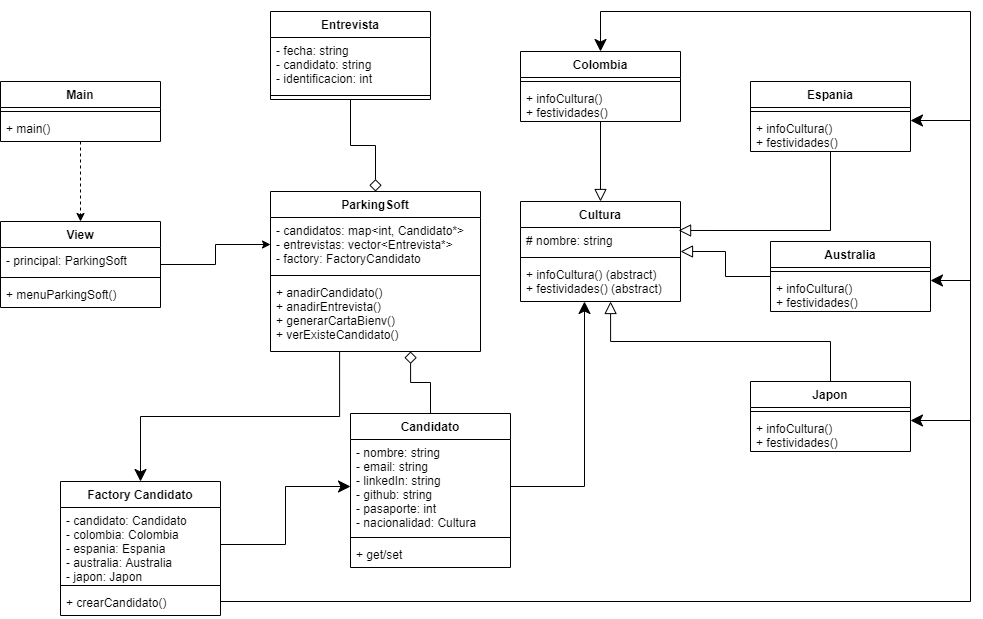

The diagram above was exported from draw.io. Its source (the exported page's mxGraphModel, read from the mxfile embedded in the PNG):
<mxGraphModel dx="1291" dy="577" grid="1" gridSize="10" guides="1" tooltips="1" connect="1" arrows="1" fold="1" page="1" pageScale="1" pageWidth="827" pageHeight="1169" math="0" shadow="0">
  <root>
    <mxCell id="0" />
    <mxCell id="1" parent="0" />
    <mxCell id="GcXybToYePiueaePvz4h-25" style="edgeStyle=orthogonalEdgeStyle;rounded=0;orthogonalLoop=1;jettySize=auto;html=1;startArrow=none;startFill=0;endArrow=classic;endFill=1;dashed=1;" parent="1" source="GcXybToYePiueaePvz4h-1" target="GcXybToYePiueaePvz4h-5" edge="1">
      <mxGeometry relative="1" as="geometry" />
    </mxCell>
    <mxCell id="GcXybToYePiueaePvz4h-1" value="Main" style="swimlane;fontStyle=1;align=center;verticalAlign=top;childLayout=stackLayout;horizontal=1;startSize=26;horizontalStack=0;resizeParent=1;resizeParentMax=0;resizeLast=0;collapsible=1;marginBottom=0;" parent="1" vertex="1">
      <mxGeometry x="10" y="310" width="160" height="60" as="geometry" />
    </mxCell>
    <mxCell id="GcXybToYePiueaePvz4h-3" value="" style="line;strokeWidth=1;fillColor=none;align=left;verticalAlign=middle;spacingTop=-1;spacingLeft=3;spacingRight=3;rotatable=0;labelPosition=right;points=[];portConstraint=eastwest;" parent="GcXybToYePiueaePvz4h-1" vertex="1">
      <mxGeometry y="26" width="160" height="8" as="geometry" />
    </mxCell>
    <mxCell id="GcXybToYePiueaePvz4h-4" value="+ main()" style="text;strokeColor=none;fillColor=none;align=left;verticalAlign=top;spacingLeft=4;spacingRight=4;overflow=hidden;rotatable=0;points=[[0,0.5],[1,0.5]];portConstraint=eastwest;" parent="GcXybToYePiueaePvz4h-1" vertex="1">
      <mxGeometry y="34" width="160" height="26" as="geometry" />
    </mxCell>
    <mxCell id="GcXybToYePiueaePvz4h-28" style="edgeStyle=orthogonalEdgeStyle;rounded=0;orthogonalLoop=1;jettySize=auto;html=1;entryX=0;entryY=0.5;entryDx=0;entryDy=0;" parent="1" source="GcXybToYePiueaePvz4h-5" target="GcXybToYePiueaePvz4h-10" edge="1">
      <mxGeometry relative="1" as="geometry" />
    </mxCell>
    <mxCell id="GcXybToYePiueaePvz4h-5" value="View" style="swimlane;fontStyle=1;align=center;verticalAlign=top;childLayout=stackLayout;horizontal=1;startSize=26;horizontalStack=0;resizeParent=1;resizeParentMax=0;resizeLast=0;collapsible=1;marginBottom=0;" parent="1" vertex="1">
      <mxGeometry x="10" y="450" width="160" height="86" as="geometry" />
    </mxCell>
    <mxCell id="GcXybToYePiueaePvz4h-6" value="- principal: ParkingSoft" style="text;strokeColor=none;fillColor=none;align=left;verticalAlign=top;spacingLeft=4;spacingRight=4;overflow=hidden;rotatable=0;points=[[0,0.5],[1,0.5]];portConstraint=eastwest;" parent="GcXybToYePiueaePvz4h-5" vertex="1">
      <mxGeometry y="26" width="160" height="26" as="geometry" />
    </mxCell>
    <mxCell id="GcXybToYePiueaePvz4h-7" value="" style="line;strokeWidth=1;fillColor=none;align=left;verticalAlign=middle;spacingTop=-1;spacingLeft=3;spacingRight=3;rotatable=0;labelPosition=right;points=[];portConstraint=eastwest;" parent="GcXybToYePiueaePvz4h-5" vertex="1">
      <mxGeometry y="52" width="160" height="8" as="geometry" />
    </mxCell>
    <mxCell id="GcXybToYePiueaePvz4h-8" value="+ menuParkingSoft()" style="text;strokeColor=none;fillColor=none;align=left;verticalAlign=top;spacingLeft=4;spacingRight=4;overflow=hidden;rotatable=0;points=[[0,0.5],[1,0.5]];portConstraint=eastwest;" parent="GcXybToYePiueaePvz4h-5" vertex="1">
      <mxGeometry y="60" width="160" height="26" as="geometry" />
    </mxCell>
    <mxCell id="GcXybToYePiueaePvz4h-60" style="edgeStyle=orthogonalEdgeStyle;rounded=0;orthogonalLoop=1;jettySize=auto;html=1;entryX=0.5;entryY=0;entryDx=0;entryDy=0;startArrow=none;startFill=0;endArrow=classic;endFill=1;startSize=10;endSize=10;strokeWidth=1;exitX=0.329;exitY=1;exitDx=0;exitDy=0;exitPerimeter=0;" parent="1" source="GcXybToYePiueaePvz4h-12" target="GcXybToYePiueaePvz4h-51" edge="1">
      <mxGeometry relative="1" as="geometry" />
    </mxCell>
    <mxCell id="GcXybToYePiueaePvz4h-9" value="ParkingSoft" style="swimlane;fontStyle=1;align=center;verticalAlign=top;childLayout=stackLayout;horizontal=1;startSize=26;horizontalStack=0;resizeParent=1;resizeParentMax=0;resizeLast=0;collapsible=1;marginBottom=0;" parent="1" vertex="1">
      <mxGeometry x="280" y="420" width="210" height="160" as="geometry" />
    </mxCell>
    <mxCell id="GcXybToYePiueaePvz4h-10" value="- candidatos: map&lt;int, Candidato*&gt;&#10;- entrevistas: vector&lt;Entrevista*&gt;&#10;- factory: FactoryCandidato" style="text;strokeColor=none;fillColor=none;align=left;verticalAlign=top;spacingLeft=4;spacingRight=4;overflow=hidden;rotatable=0;points=[[0,0.5],[1,0.5]];portConstraint=eastwest;" parent="GcXybToYePiueaePvz4h-9" vertex="1">
      <mxGeometry y="26" width="210" height="54" as="geometry" />
    </mxCell>
    <mxCell id="GcXybToYePiueaePvz4h-11" value="" style="line;strokeWidth=1;fillColor=none;align=left;verticalAlign=middle;spacingTop=-1;spacingLeft=3;spacingRight=3;rotatable=0;labelPosition=right;points=[];portConstraint=eastwest;" parent="GcXybToYePiueaePvz4h-9" vertex="1">
      <mxGeometry y="80" width="210" height="8" as="geometry" />
    </mxCell>
    <mxCell id="GcXybToYePiueaePvz4h-12" value="+ anadirCandidato()&#10;+ anadirEntrevista()&#10;+ generarCartaBienv()&#10;+ verExisteCandidato()" style="text;strokeColor=none;fillColor=none;align=left;verticalAlign=top;spacingLeft=4;spacingRight=4;overflow=hidden;rotatable=0;points=[[0,0.5],[1,0.5]];portConstraint=eastwest;" parent="GcXybToYePiueaePvz4h-9" vertex="1">
      <mxGeometry y="88" width="210" height="72" as="geometry" />
    </mxCell>
    <mxCell id="z3eriEEpQVYnulgnHIyR-3" style="edgeStyle=orthogonalEdgeStyle;rounded=0;orthogonalLoop=1;jettySize=auto;html=1;entryX=0.667;entryY=1;entryDx=0;entryDy=0;entryPerimeter=0;endArrow=diamond;endFill=0;endSize=10;" parent="1" source="GcXybToYePiueaePvz4h-17" target="GcXybToYePiueaePvz4h-12" edge="1">
      <mxGeometry relative="1" as="geometry" />
    </mxCell>
    <mxCell id="GcXybToYePiueaePvz4h-17" value="Candidato" style="swimlane;fontStyle=1;align=center;verticalAlign=top;childLayout=stackLayout;horizontal=1;startSize=26;horizontalStack=0;resizeParent=1;resizeParentMax=0;resizeLast=0;collapsible=1;marginBottom=0;" parent="1" vertex="1">
      <mxGeometry x="360" y="642" width="160" height="154" as="geometry" />
    </mxCell>
    <mxCell id="GcXybToYePiueaePvz4h-18" value="- nombre: string&#10;- email: string&#10;- linkedIn: string&#10;- github: string&#10;- pasaporte: int&#10;- nacionalidad: Cultura" style="text;strokeColor=none;fillColor=none;align=left;verticalAlign=top;spacingLeft=4;spacingRight=4;overflow=hidden;rotatable=0;points=[[0,0.5],[1,0.5]];portConstraint=eastwest;" parent="GcXybToYePiueaePvz4h-17" vertex="1">
      <mxGeometry y="26" width="160" height="94" as="geometry" />
    </mxCell>
    <mxCell id="GcXybToYePiueaePvz4h-19" value="" style="line;strokeWidth=1;fillColor=none;align=left;verticalAlign=middle;spacingTop=-1;spacingLeft=3;spacingRight=3;rotatable=0;labelPosition=right;points=[];portConstraint=eastwest;" parent="GcXybToYePiueaePvz4h-17" vertex="1">
      <mxGeometry y="120" width="160" height="8" as="geometry" />
    </mxCell>
    <mxCell id="GcXybToYePiueaePvz4h-20" value="+ get/set" style="text;strokeColor=none;fillColor=none;align=left;verticalAlign=top;spacingLeft=4;spacingRight=4;overflow=hidden;rotatable=0;points=[[0,0.5],[1,0.5]];portConstraint=eastwest;" parent="GcXybToYePiueaePvz4h-17" vertex="1">
      <mxGeometry y="128" width="160" height="26" as="geometry" />
    </mxCell>
    <mxCell id="wOXETrwW9vhUmdwI2FYk-9" style="edgeStyle=orthogonalEdgeStyle;rounded=0;orthogonalLoop=1;jettySize=auto;html=1;entryX=0.988;entryY=0.115;entryDx=0;entryDy=0;entryPerimeter=0;endArrow=block;endFill=0;endSize=10;" edge="1" parent="1" source="GcXybToYePiueaePvz4h-34" target="wOXETrwW9vhUmdwI2FYk-3">
      <mxGeometry relative="1" as="geometry" />
    </mxCell>
    <mxCell id="GcXybToYePiueaePvz4h-34" value="Espania" style="swimlane;fontStyle=1;align=center;verticalAlign=top;childLayout=stackLayout;horizontal=1;startSize=26;horizontalStack=0;resizeParent=1;resizeParentMax=0;resizeLast=0;collapsible=1;marginBottom=0;" parent="1" vertex="1">
      <mxGeometry x="760" y="310" width="160" height="70" as="geometry" />
    </mxCell>
    <mxCell id="GcXybToYePiueaePvz4h-36" value="" style="line;strokeWidth=1;fillColor=none;align=left;verticalAlign=middle;spacingTop=-1;spacingLeft=3;spacingRight=3;rotatable=0;labelPosition=right;points=[];portConstraint=eastwest;" parent="GcXybToYePiueaePvz4h-34" vertex="1">
      <mxGeometry y="26" width="160" height="8" as="geometry" />
    </mxCell>
    <mxCell id="GcXybToYePiueaePvz4h-37" value="+ infoCultura()&#10;+ festividades()" style="text;strokeColor=none;fillColor=none;align=left;verticalAlign=top;spacingLeft=4;spacingRight=4;overflow=hidden;rotatable=0;points=[[0,0.5],[1,0.5]];portConstraint=eastwest;" parent="GcXybToYePiueaePvz4h-34" vertex="1">
      <mxGeometry y="34" width="160" height="36" as="geometry" />
    </mxCell>
    <mxCell id="wOXETrwW9vhUmdwI2FYk-10" style="edgeStyle=orthogonalEdgeStyle;rounded=0;orthogonalLoop=1;jettySize=auto;html=1;entryX=1;entryY=0.923;entryDx=0;entryDy=0;entryPerimeter=0;endArrow=block;endFill=0;endSize=10;" edge="1" parent="1" source="GcXybToYePiueaePvz4h-38" target="wOXETrwW9vhUmdwI2FYk-3">
      <mxGeometry relative="1" as="geometry" />
    </mxCell>
    <mxCell id="GcXybToYePiueaePvz4h-38" value="Australia" style="swimlane;fontStyle=1;align=center;verticalAlign=top;childLayout=stackLayout;horizontal=1;startSize=26;horizontalStack=0;resizeParent=1;resizeParentMax=0;resizeLast=0;collapsible=1;marginBottom=0;" parent="1" vertex="1">
      <mxGeometry x="780" y="470" width="160" height="70" as="geometry" />
    </mxCell>
    <mxCell id="GcXybToYePiueaePvz4h-40" value="" style="line;strokeWidth=1;fillColor=none;align=left;verticalAlign=middle;spacingTop=-1;spacingLeft=3;spacingRight=3;rotatable=0;labelPosition=right;points=[];portConstraint=eastwest;" parent="GcXybToYePiueaePvz4h-38" vertex="1">
      <mxGeometry y="26" width="160" height="8" as="geometry" />
    </mxCell>
    <mxCell id="GcXybToYePiueaePvz4h-41" value="+ infoCultura()&#10;+ festividades()" style="text;strokeColor=none;fillColor=none;align=left;verticalAlign=top;spacingLeft=4;spacingRight=4;overflow=hidden;rotatable=0;points=[[0,0.5],[1,0.5]];portConstraint=eastwest;" parent="GcXybToYePiueaePvz4h-38" vertex="1">
      <mxGeometry y="34" width="160" height="36" as="geometry" />
    </mxCell>
    <mxCell id="wOXETrwW9vhUmdwI2FYk-8" style="edgeStyle=orthogonalEdgeStyle;rounded=0;orthogonalLoop=1;jettySize=auto;html=1;entryX=0.563;entryY=1;entryDx=0;entryDy=0;entryPerimeter=0;endArrow=block;endFill=0;endSize=10;" edge="1" parent="1" source="GcXybToYePiueaePvz4h-42" target="wOXETrwW9vhUmdwI2FYk-5">
      <mxGeometry relative="1" as="geometry" />
    </mxCell>
    <mxCell id="GcXybToYePiueaePvz4h-42" value="Japon" style="swimlane;fontStyle=1;align=center;verticalAlign=top;childLayout=stackLayout;horizontal=1;startSize=26;horizontalStack=0;resizeParent=1;resizeParentMax=0;resizeLast=0;collapsible=1;marginBottom=0;" parent="1" vertex="1">
      <mxGeometry x="760" y="610" width="160" height="70" as="geometry" />
    </mxCell>
    <mxCell id="GcXybToYePiueaePvz4h-44" value="" style="line;strokeWidth=1;fillColor=none;align=left;verticalAlign=middle;spacingTop=-1;spacingLeft=3;spacingRight=3;rotatable=0;labelPosition=right;points=[];portConstraint=eastwest;" parent="GcXybToYePiueaePvz4h-42" vertex="1">
      <mxGeometry y="26" width="160" height="8" as="geometry" />
    </mxCell>
    <mxCell id="GcXybToYePiueaePvz4h-45" value="+ infoCultura()&#10;+ festividades()" style="text;strokeColor=none;fillColor=none;align=left;verticalAlign=top;spacingLeft=4;spacingRight=4;overflow=hidden;rotatable=0;points=[[0,0.5],[1,0.5]];portConstraint=eastwest;" parent="GcXybToYePiueaePvz4h-42" vertex="1">
      <mxGeometry y="34" width="160" height="36" as="geometry" />
    </mxCell>
    <mxCell id="GcXybToYePiueaePvz4h-59" style="edgeStyle=orthogonalEdgeStyle;rounded=0;orthogonalLoop=1;jettySize=auto;html=1;startArrow=none;startFill=0;endArrow=classic;endFill=1;startSize=10;endSize=10;strokeWidth=1;entryX=0.5;entryY=0;entryDx=0;entryDy=0;" parent="1" source="GcXybToYePiueaePvz4h-51" target="Nbc5mheeLxecCv0P8omB-1" edge="1">
      <mxGeometry relative="1" as="geometry">
        <Array as="points">
          <mxPoint x="150" y="830" />
          <mxPoint x="980" y="830" />
          <mxPoint x="980" y="240" />
          <mxPoint x="610" y="240" />
        </Array>
        <mxPoint x="600" y="240" as="targetPoint" />
      </mxGeometry>
    </mxCell>
    <mxCell id="GcXybToYePiueaePvz4h-51" value="Factory Candidato" style="swimlane;fontStyle=1;align=center;verticalAlign=top;childLayout=stackLayout;horizontal=1;startSize=26;horizontalStack=0;resizeParent=1;resizeParentMax=0;resizeLast=0;collapsible=1;marginBottom=0;" parent="1" vertex="1">
      <mxGeometry x="70" y="710" width="160" height="134" as="geometry" />
    </mxCell>
    <mxCell id="GcXybToYePiueaePvz4h-52" value="- candidato: Candidato&#10;- colombia: Colombia&#10;- espania: Espania&#10;- australia: Australia&#10;- japon: Japon" style="text;strokeColor=none;fillColor=none;align=left;verticalAlign=top;spacingLeft=4;spacingRight=4;overflow=hidden;rotatable=0;points=[[0,0.5],[1,0.5]];portConstraint=eastwest;" parent="GcXybToYePiueaePvz4h-51" vertex="1">
      <mxGeometry y="26" width="160" height="74" as="geometry" />
    </mxCell>
    <mxCell id="GcXybToYePiueaePvz4h-53" value="" style="line;strokeWidth=1;fillColor=none;align=left;verticalAlign=middle;spacingTop=-1;spacingLeft=3;spacingRight=3;rotatable=0;labelPosition=right;points=[];portConstraint=eastwest;" parent="GcXybToYePiueaePvz4h-51" vertex="1">
      <mxGeometry y="100" width="160" height="8" as="geometry" />
    </mxCell>
    <mxCell id="GcXybToYePiueaePvz4h-54" value="+ crearCandidato()" style="text;strokeColor=none;fillColor=none;align=left;verticalAlign=top;spacingLeft=4;spacingRight=4;overflow=hidden;rotatable=0;points=[[0,0.5],[1,0.5]];portConstraint=eastwest;" parent="GcXybToYePiueaePvz4h-51" vertex="1">
      <mxGeometry y="108" width="160" height="26" as="geometry" />
    </mxCell>
    <mxCell id="GcXybToYePiueaePvz4h-56" value="" style="edgeStyle=orthogonalEdgeStyle;rounded=0;orthogonalLoop=1;jettySize=auto;html=1;startArrow=none;startFill=0;endArrow=classic;endFill=1;startSize=10;endSize=10;strokeWidth=1;entryX=0;entryY=0.5;entryDx=0;entryDy=0;" parent="1" source="GcXybToYePiueaePvz4h-52" target="GcXybToYePiueaePvz4h-18" edge="1">
      <mxGeometry relative="1" as="geometry" />
    </mxCell>
    <mxCell id="Nbc5mheeLxecCv0P8omB-5" style="edgeStyle=orthogonalEdgeStyle;rounded=0;orthogonalLoop=1;jettySize=auto;html=1;endArrow=block;endFill=0;endSize=10;entryX=0.5;entryY=0;entryDx=0;entryDy=0;" parent="1" source="Nbc5mheeLxecCv0P8omB-1" target="wOXETrwW9vhUmdwI2FYk-2" edge="1">
      <mxGeometry relative="1" as="geometry">
        <mxPoint x="610" y="440" as="targetPoint" />
      </mxGeometry>
    </mxCell>
    <mxCell id="Nbc5mheeLxecCv0P8omB-1" value="Colombia" style="swimlane;fontStyle=1;align=center;verticalAlign=top;childLayout=stackLayout;horizontal=1;startSize=26;horizontalStack=0;resizeParent=1;resizeParentMax=0;resizeLast=0;collapsible=1;marginBottom=0;" parent="1" vertex="1">
      <mxGeometry x="530" y="280" width="160" height="70" as="geometry" />
    </mxCell>
    <mxCell id="Nbc5mheeLxecCv0P8omB-3" value="" style="line;strokeWidth=1;fillColor=none;align=left;verticalAlign=middle;spacingTop=-1;spacingLeft=3;spacingRight=3;rotatable=0;labelPosition=right;points=[];portConstraint=eastwest;" parent="Nbc5mheeLxecCv0P8omB-1" vertex="1">
      <mxGeometry y="26" width="160" height="8" as="geometry" />
    </mxCell>
    <mxCell id="Nbc5mheeLxecCv0P8omB-4" value="+ infoCultura()&#10;+ festividades()" style="text;strokeColor=none;fillColor=none;align=left;verticalAlign=top;spacingLeft=4;spacingRight=4;overflow=hidden;rotatable=0;points=[[0,0.5],[1,0.5]];portConstraint=eastwest;" parent="Nbc5mheeLxecCv0P8omB-1" vertex="1">
      <mxGeometry y="34" width="160" height="36" as="geometry" />
    </mxCell>
    <mxCell id="Nbc5mheeLxecCv0P8omB-6" style="edgeStyle=orthogonalEdgeStyle;rounded=0;orthogonalLoop=1;jettySize=auto;html=1;endArrow=none;endFill=0;endSize=10;startSize=10;startArrow=classic;startFill=1;" parent="1" edge="1">
      <mxGeometry relative="1" as="geometry">
        <mxPoint x="980" y="349" as="targetPoint" />
        <mxPoint x="920" y="349" as="sourcePoint" />
      </mxGeometry>
    </mxCell>
    <mxCell id="Nbc5mheeLxecCv0P8omB-7" style="edgeStyle=orthogonalEdgeStyle;rounded=0;orthogonalLoop=1;jettySize=auto;html=1;endArrow=none;endFill=0;endSize=10;startSize=10;startArrow=classic;startFill=1;" parent="1" edge="1">
      <mxGeometry relative="1" as="geometry">
        <mxPoint x="980" y="509" as="targetPoint" />
        <mxPoint x="940" y="509" as="sourcePoint" />
      </mxGeometry>
    </mxCell>
    <mxCell id="Nbc5mheeLxecCv0P8omB-8" style="edgeStyle=orthogonalEdgeStyle;rounded=0;orthogonalLoop=1;jettySize=auto;html=1;endArrow=none;endFill=0;endSize=10;startArrow=classic;startFill=1;startSize=10;" parent="1" edge="1">
      <mxGeometry relative="1" as="geometry">
        <mxPoint x="980" y="649" as="targetPoint" />
        <mxPoint x="920" y="649" as="sourcePoint" />
      </mxGeometry>
    </mxCell>
    <mxCell id="OFoDL8WaXS-WJ96_invW-5" style="edgeStyle=orthogonalEdgeStyle;rounded=0;orthogonalLoop=1;jettySize=auto;html=1;entryX=0.5;entryY=0;entryDx=0;entryDy=0;startArrow=none;startFill=0;endArrow=diamond;endFill=0;endSize=10;" parent="1" source="OFoDL8WaXS-WJ96_invW-1" target="GcXybToYePiueaePvz4h-9" edge="1">
      <mxGeometry relative="1" as="geometry" />
    </mxCell>
    <mxCell id="OFoDL8WaXS-WJ96_invW-1" value="Entrevista" style="swimlane;fontStyle=1;align=center;verticalAlign=top;childLayout=stackLayout;horizontal=1;startSize=26;horizontalStack=0;resizeParent=1;resizeParentMax=0;resizeLast=0;collapsible=1;marginBottom=0;" parent="1" vertex="1">
      <mxGeometry x="280" y="240" width="160" height="88" as="geometry" />
    </mxCell>
    <mxCell id="OFoDL8WaXS-WJ96_invW-2" value="- fecha: string&#10;- candidato: string&#10;- identificacion: int" style="text;strokeColor=none;fillColor=none;align=left;verticalAlign=top;spacingLeft=4;spacingRight=4;overflow=hidden;rotatable=0;points=[[0,0.5],[1,0.5]];portConstraint=eastwest;" parent="OFoDL8WaXS-WJ96_invW-1" vertex="1">
      <mxGeometry y="26" width="160" height="54" as="geometry" />
    </mxCell>
    <mxCell id="OFoDL8WaXS-WJ96_invW-3" value="" style="line;strokeWidth=1;fillColor=none;align=left;verticalAlign=middle;spacingTop=-1;spacingLeft=3;spacingRight=3;rotatable=0;labelPosition=right;points=[];portConstraint=eastwest;" parent="OFoDL8WaXS-WJ96_invW-1" vertex="1">
      <mxGeometry y="80" width="160" height="8" as="geometry" />
    </mxCell>
    <mxCell id="wOXETrwW9vhUmdwI2FYk-2" value="Cultura" style="swimlane;fontStyle=1;align=center;verticalAlign=top;childLayout=stackLayout;horizontal=1;startSize=26;horizontalStack=0;resizeParent=1;resizeParentMax=0;resizeLast=0;collapsible=1;marginBottom=0;" vertex="1" parent="1">
      <mxGeometry x="530" y="430" width="160" height="100" as="geometry" />
    </mxCell>
    <mxCell id="wOXETrwW9vhUmdwI2FYk-3" value="# nombre: string" style="text;strokeColor=none;fillColor=none;align=left;verticalAlign=top;spacingLeft=4;spacingRight=4;overflow=hidden;rotatable=0;points=[[0,0.5],[1,0.5]];portConstraint=eastwest;" vertex="1" parent="wOXETrwW9vhUmdwI2FYk-2">
      <mxGeometry y="26" width="160" height="26" as="geometry" />
    </mxCell>
    <mxCell id="wOXETrwW9vhUmdwI2FYk-4" value="" style="line;strokeWidth=1;fillColor=none;align=left;verticalAlign=middle;spacingTop=-1;spacingLeft=3;spacingRight=3;rotatable=0;labelPosition=right;points=[];portConstraint=eastwest;" vertex="1" parent="wOXETrwW9vhUmdwI2FYk-2">
      <mxGeometry y="52" width="160" height="8" as="geometry" />
    </mxCell>
    <mxCell id="wOXETrwW9vhUmdwI2FYk-5" value="+ infoCultura() (abstract)&#10;+ festividades() (abstract)" style="text;strokeColor=none;fillColor=none;align=left;verticalAlign=top;spacingLeft=4;spacingRight=4;overflow=hidden;rotatable=0;points=[[0,0.5],[1,0.5]];portConstraint=eastwest;" vertex="1" parent="wOXETrwW9vhUmdwI2FYk-2">
      <mxGeometry y="60" width="160" height="40" as="geometry" />
    </mxCell>
    <mxCell id="wOXETrwW9vhUmdwI2FYk-7" style="edgeStyle=orthogonalEdgeStyle;rounded=0;orthogonalLoop=1;jettySize=auto;html=1;entryX=0.4;entryY=1;entryDx=0;entryDy=0;entryPerimeter=0;endArrow=classic;endFill=1;endSize=10;" edge="1" parent="1" source="GcXybToYePiueaePvz4h-18" target="wOXETrwW9vhUmdwI2FYk-5">
      <mxGeometry relative="1" as="geometry" />
    </mxCell>
  </root>
</mxGraphModel>